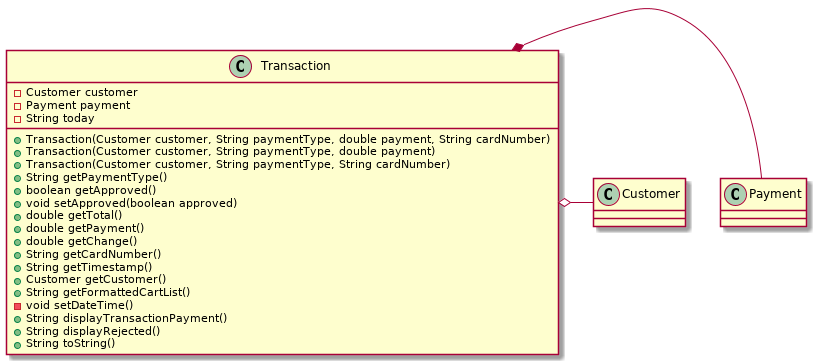

The diagram above was rendered by PlantUML. Its source (embedded in the PNG):
@startuml transaction
class Customer
class Payment
class Transaction {
    - Customer customer
    - Payment payment
    - String today
    + Transaction(Customer customer, String paymentType, double payment, String cardNumber)
    + Transaction(Customer customer, String paymentType, double payment)
    + Transaction(Customer customer, String paymentType, String cardNumber)
    + String getPaymentType()
    + boolean getApproved()
    + void setApproved(boolean approved)
    + double getTotal()
    + double getPayment()
    + double getChange()
    + String getCardNumber()
    + String getTimestamp()
    + Customer getCustomer()
    + String getFormattedCartList()
    - void setDateTime()
    + String displayTransactionPayment()
    + String displayRejected()
    + String toString()
}
Transaction *- Payment
Transaction o- Customer
@enduml